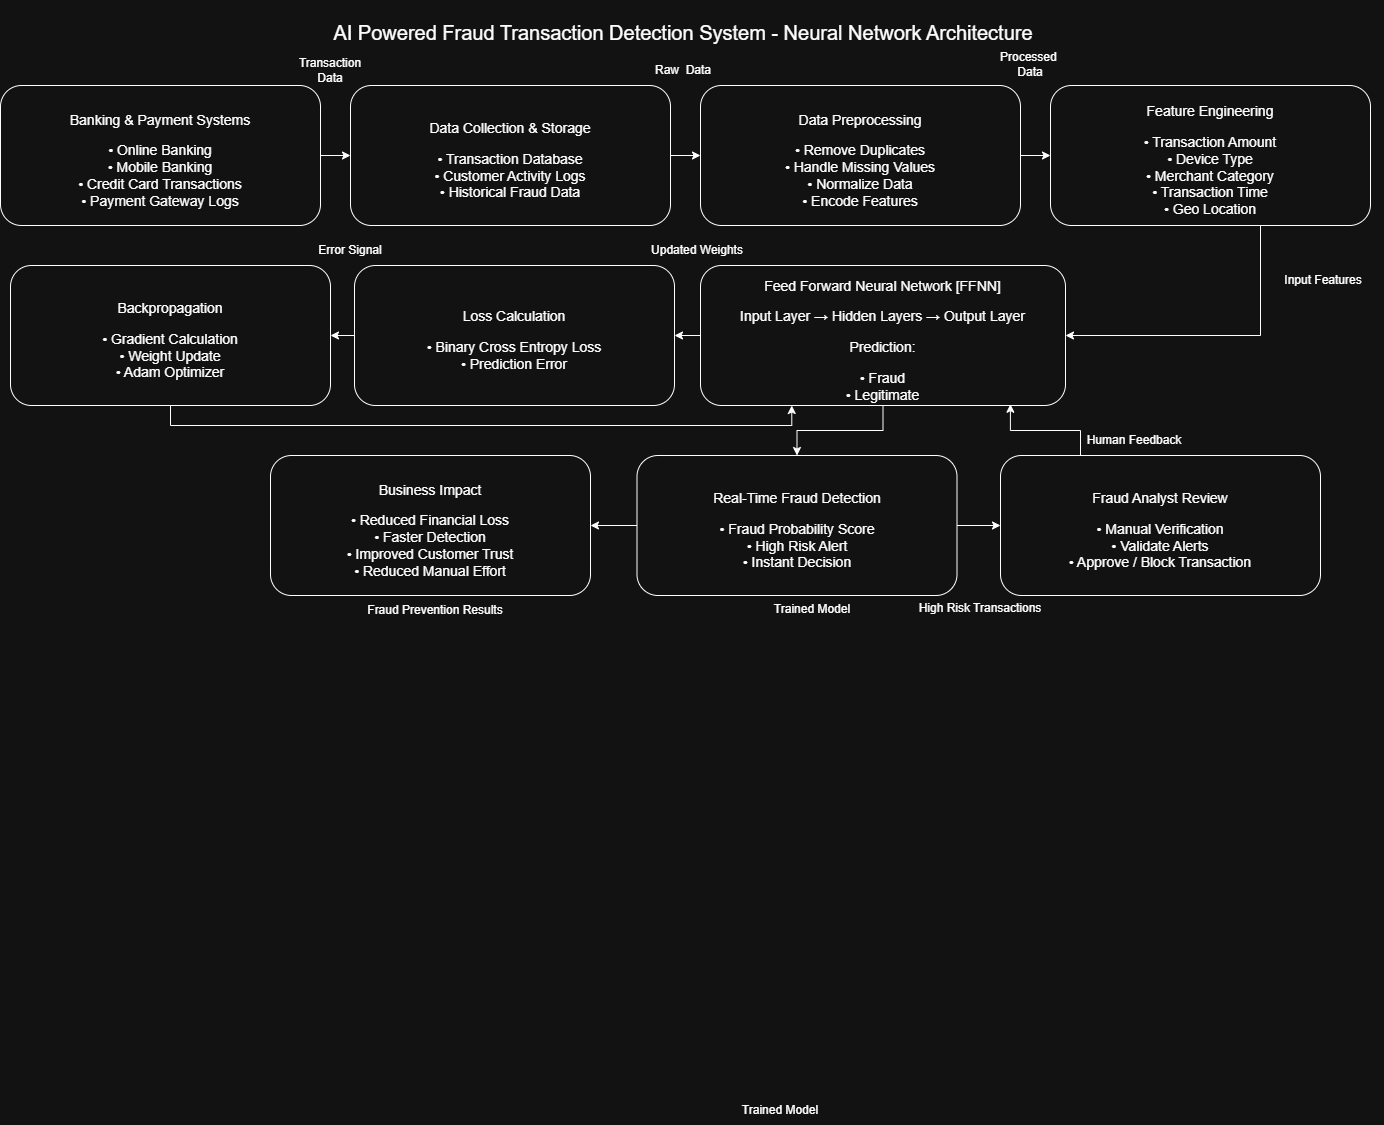

The diagram above was exported from draw.io. Its source (the exported page's mxGraphModel, read from the mxfile embedded in the PNG):
<mxGraphModel dx="2342" dy="598" grid="1" gridSize="10" guides="1" tooltips="1" connect="1" arrows="1" fold="1" page="1" pageScale="1" pageWidth="850" pageHeight="1100" math="0" shadow="0">
  <root>
    <mxCell id="0" />
    <mxCell id="1" parent="0" />
    <mxCell id="0R9P0PwVc6DbJuX6oxIZ-5" edge="1" parent="1" source="0R9P0PwVc6DbJuX6oxIZ-3" style="edgeStyle=orthogonalEdgeStyle;rounded=0;orthogonalLoop=1;jettySize=auto;html=1;" target="0R9P0PwVc6DbJuX6oxIZ-4" value="">
      <mxGeometry relative="1" as="geometry" />
    </mxCell>
    <mxCell id="0R9P0PwVc6DbJuX6oxIZ-3" parent="1" style="rounded=1;whiteSpace=wrap;html=1;spacingTop=10;fontSize=14;" value="&lt;div&gt;&lt;p&gt;Banking &amp;amp; Payment Systems&lt;/p&gt;&lt;p&gt;• Online Banking&lt;br&gt;• Mobile Banking&lt;br&gt;• Credit Card Transactions&lt;br&gt;• Payment Gateway Logs&lt;/p&gt;&lt;/div&gt;" vertex="1">
      <mxGeometry height="140" width="320" x="-800" y="280" as="geometry" />
    </mxCell>
    <mxCell id="0R9P0PwVc6DbJuX6oxIZ-7" edge="1" parent="1" source="0R9P0PwVc6DbJuX6oxIZ-4" style="edgeStyle=orthogonalEdgeStyle;rounded=0;orthogonalLoop=1;jettySize=auto;html=1;" target="0R9P0PwVc6DbJuX6oxIZ-6" value="">
      <mxGeometry relative="1" as="geometry" />
    </mxCell>
    <mxCell id="0R9P0PwVc6DbJuX6oxIZ-4" parent="1" style="rounded=1;whiteSpace=wrap;html=1;spacing=2;fontSize=14;spacingTop=10;" value="&lt;p&gt;Data Collection &amp;amp; Storage&lt;/p&gt;&lt;p&gt;• Transaction Database&lt;br&gt;• Customer Activity Logs&lt;br&gt;• Historical Fraud Data&lt;/p&gt;" vertex="1">
      <mxGeometry height="140" width="320" x="-450" y="280" as="geometry" />
    </mxCell>
    <mxCell id="0R9P0PwVc6DbJuX6oxIZ-9" edge="1" parent="1" source="0R9P0PwVc6DbJuX6oxIZ-6" style="edgeStyle=orthogonalEdgeStyle;rounded=0;orthogonalLoop=1;jettySize=auto;html=1;" target="0R9P0PwVc6DbJuX6oxIZ-8" value="">
      <mxGeometry relative="1" as="geometry" />
    </mxCell>
    <mxCell id="0R9P0PwVc6DbJuX6oxIZ-6" parent="1" style="rounded=1;whiteSpace=wrap;html=1;spacing=2;fontSize=14;spacingTop=10;" value="&lt;p&gt;Data Preprocessing&lt;/p&gt;&lt;p&gt;• Remove Duplicates&lt;br&gt;• Handle Missing Values&lt;br&gt;• Normalize Data&lt;br&gt;• Encode Features&lt;/p&gt;" vertex="1">
      <mxGeometry height="140" width="320" x="-100" y="280" as="geometry" />
    </mxCell>
    <mxCell id="0R9P0PwVc6DbJuX6oxIZ-11" edge="1" parent="1" style="edgeStyle=orthogonalEdgeStyle;rounded=0;orthogonalLoop=1;jettySize=auto;html=1;entryX=1;entryY=0.5;entryDx=0;entryDy=0;">
      <mxGeometry relative="1" as="geometry">
        <Array as="points">
          <mxPoint x="460" y="420" />
          <mxPoint x="460" y="530" />
        </Array>
        <mxPoint x="460" y="420" as="sourcePoint" />
        <mxPoint x="265" y="530" as="targetPoint" />
      </mxGeometry>
    </mxCell>
    <mxCell id="0R9P0PwVc6DbJuX6oxIZ-8" parent="1" style="rounded=1;whiteSpace=wrap;html=1;spacing=2;fontSize=14;spacingTop=10;" value="&lt;p&gt;Feature Engineering&lt;/p&gt;&lt;p&gt;• Transaction Amount&lt;br&gt;• Device Type&lt;br&gt;• Merchant Category&lt;br&gt;• Transaction Time&lt;br&gt;• Geo Location&lt;/p&gt;" vertex="1">
      <mxGeometry height="140" width="320" x="250" y="280" as="geometry" />
    </mxCell>
    <mxCell id="0R9P0PwVc6DbJuX6oxIZ-13" edge="1" parent="1" source="0R9P0PwVc6DbJuX6oxIZ-10" style="edgeStyle=orthogonalEdgeStyle;rounded=0;orthogonalLoop=1;jettySize=auto;html=1;" target="0R9P0PwVc6DbJuX6oxIZ-12" value="">
      <mxGeometry relative="1" as="geometry" />
    </mxCell>
    <mxCell id="0R9P0PwVc6DbJuX6oxIZ-19" edge="1" parent="1" source="0R9P0PwVc6DbJuX6oxIZ-10" style="edgeStyle=orthogonalEdgeStyle;rounded=0;orthogonalLoop=1;jettySize=auto;html=1;" target="0R9P0PwVc6DbJuX6oxIZ-16" value="">
      <mxGeometry relative="1" as="geometry" />
    </mxCell>
    <mxCell id="0R9P0PwVc6DbJuX6oxIZ-10" parent="1" style="rounded=1;whiteSpace=wrap;html=1;spacing=2;fontSize=14;spacingTop=10;" value="&lt;p&gt;Feed Forward Neural Network [FFNN]&lt;/p&gt;&lt;p&gt;Input Layer → Hidden Layers → Output Layer&lt;/p&gt;&lt;p&gt;Prediction:&lt;/p&gt;&lt;p&gt;• Fraud&lt;br&gt;• Legitimate&lt;/p&gt;" vertex="1">
      <mxGeometry height="140" width="365" x="-100" y="460" as="geometry" />
    </mxCell>
    <mxCell id="0R9P0PwVc6DbJuX6oxIZ-15" edge="1" parent="1" source="0R9P0PwVc6DbJuX6oxIZ-12" style="edgeStyle=orthogonalEdgeStyle;rounded=0;orthogonalLoop=1;jettySize=auto;html=1;" target="0R9P0PwVc6DbJuX6oxIZ-14" value="">
      <mxGeometry relative="1" as="geometry" />
    </mxCell>
    <mxCell id="0R9P0PwVc6DbJuX6oxIZ-12" parent="1" style="rounded=1;whiteSpace=wrap;html=1;spacing=2;fontSize=14;spacingTop=10;" value="&lt;p&gt;Loss Calculation&lt;/p&gt;&lt;p&gt;• Binary Cross Entropy Loss&lt;br&gt;• Prediction Error&lt;/p&gt;" vertex="1">
      <mxGeometry height="140" width="320" x="-446" y="460" as="geometry" />
    </mxCell>
    <mxCell id="0R9P0PwVc6DbJuX6oxIZ-18" edge="1" parent="1" source="0R9P0PwVc6DbJuX6oxIZ-14" style="edgeStyle=orthogonalEdgeStyle;rounded=0;orthogonalLoop=1;jettySize=auto;html=1;exitX=0.5;exitY=1;exitDx=0;exitDy=0;entryX=0.25;entryY=1;entryDx=0;entryDy=0;" target="0R9P0PwVc6DbJuX6oxIZ-10">
      <mxGeometry relative="1" as="geometry">
        <mxPoint x="60" y="680" as="targetPoint" />
      </mxGeometry>
    </mxCell>
    <mxCell id="0R9P0PwVc6DbJuX6oxIZ-14" parent="1" style="rounded=1;whiteSpace=wrap;html=1;spacing=2;fontSize=14;spacingTop=10;" value="&lt;p&gt;Backpropagation&lt;/p&gt;&lt;p&gt;• Gradient Calculation&lt;br&gt;• Weight Update&lt;br&gt;• Adam Optimizer&lt;/p&gt;" vertex="1">
      <mxGeometry height="140" width="320" x="-790" y="460" as="geometry" />
    </mxCell>
    <mxCell id="0R9P0PwVc6DbJuX6oxIZ-22" edge="1" parent="1" source="0R9P0PwVc6DbJuX6oxIZ-16" style="edgeStyle=orthogonalEdgeStyle;rounded=0;orthogonalLoop=1;jettySize=auto;html=1;" target="0R9P0PwVc6DbJuX6oxIZ-21" value="">
      <mxGeometry relative="1" as="geometry" />
    </mxCell>
    <mxCell id="0R9P0PwVc6DbJuX6oxIZ-26" edge="1" parent="1" source="0R9P0PwVc6DbJuX6oxIZ-16" style="edgeStyle=orthogonalEdgeStyle;rounded=0;orthogonalLoop=1;jettySize=auto;html=1;" target="0R9P0PwVc6DbJuX6oxIZ-25" value="">
      <mxGeometry relative="1" as="geometry" />
    </mxCell>
    <mxCell id="0R9P0PwVc6DbJuX6oxIZ-16" parent="1" style="rounded=1;whiteSpace=wrap;html=1;spacing=2;fontSize=14;spacingTop=10;" value="&lt;p&gt;Real-Time Fraud Detection&lt;/p&gt;&lt;p&gt;• Fraud Probability Score&lt;br&gt;• High Risk Alert&lt;br&gt;• Instant Decision&lt;/p&gt;" vertex="1">
      <mxGeometry height="140" width="320" x="-163.5" y="650" as="geometry" />
    </mxCell>
    <mxCell id="0R9P0PwVc6DbJuX6oxIZ-24" edge="1" parent="1" source="0R9P0PwVc6DbJuX6oxIZ-21" style="edgeStyle=orthogonalEdgeStyle;rounded=0;orthogonalLoop=1;jettySize=auto;html=1;exitX=0.25;exitY=0;exitDx=0;exitDy=0;entryX=0.849;entryY=0.991;entryDx=0;entryDy=0;entryPerimeter=0;" target="0R9P0PwVc6DbJuX6oxIZ-10">
      <mxGeometry relative="1" as="geometry">
        <mxPoint x="210" y="610" as="targetPoint" />
      </mxGeometry>
    </mxCell>
    <mxCell id="0R9P0PwVc6DbJuX6oxIZ-21" parent="1" style="rounded=1;whiteSpace=wrap;html=1;spacing=2;fontSize=14;spacingTop=10;" value="&lt;p&gt;Fraud Analyst Review&lt;/p&gt;&lt;p&gt;• Manual Verification&lt;br&gt;• Validate Alerts&lt;br&gt;• Approve / Block Transaction&lt;/p&gt;" vertex="1">
      <mxGeometry height="140" width="320" x="200" y="650" as="geometry" />
    </mxCell>
    <mxCell id="0R9P0PwVc6DbJuX6oxIZ-25" parent="1" style="rounded=1;whiteSpace=wrap;html=1;spacing=2;fontSize=14;spacingTop=10;" value="&lt;p&gt;Business Impact&lt;/p&gt;&lt;p&gt;• Reduced Financial Loss&lt;br&gt;• Faster Detection&lt;br&gt;• Improved Customer Trust&lt;br&gt;• Reduced Manual Effort&lt;/p&gt;" vertex="1">
      <mxGeometry height="140" width="320" x="-530" y="650" as="geometry" />
    </mxCell>
    <mxCell id="0R9P0PwVc6DbJuX6oxIZ-27" parent="1" style="text;html=1;whiteSpace=wrap;strokeColor=none;fillColor=none;align=center;verticalAlign=middle;rounded=0;fontSize=20;" value="&lt;p&gt;AI Powered Fraud Transaction Detection System - Neural Network Architecture&lt;/p&gt;" vertex="1">
      <mxGeometry height="30" width="740" x="-487" y="212" as="geometry" />
    </mxCell>
    <mxCell id="0R9P0PwVc6DbJuX6oxIZ-28" parent="1" style="text;html=1;whiteSpace=wrap;strokeColor=none;fillColor=none;align=center;verticalAlign=middle;rounded=0;" value="Transaction Data" vertex="1">
      <mxGeometry height="30" width="60" x="-500" y="250" as="geometry" />
    </mxCell>
    <mxCell id="0R9P0PwVc6DbJuX6oxIZ-29" parent="1" style="text;html=1;whiteSpace=wrap;strokeColor=none;fillColor=none;align=center;verticalAlign=middle;rounded=0;" value="Raw&amp;nbsp; Data" vertex="1">
      <mxGeometry height="30" width="60" x="-147" y="250" as="geometry" />
    </mxCell>
    <mxCell id="0R9P0PwVc6DbJuX6oxIZ-30" parent="1" style="text;html=1;whiteSpace=wrap;strokeColor=none;fillColor=none;align=center;verticalAlign=middle;rounded=0;" value="Processed&amp;nbsp; Data" vertex="1">
      <mxGeometry height="30" width="60" x="200" y="244" as="geometry" />
    </mxCell>
    <mxCell id="0R9P0PwVc6DbJuX6oxIZ-31" parent="1" style="text;html=1;whiteSpace=wrap;strokeColor=none;fillColor=none;align=center;verticalAlign=middle;rounded=0;" value="Input Features" vertex="1">
      <mxGeometry height="30" width="120" x="463" y="460" as="geometry" />
    </mxCell>
    <mxCell id="0R9P0PwVc6DbJuX6oxIZ-32" parent="1" style="text;html=1;whiteSpace=wrap;strokeColor=none;fillColor=none;align=center;verticalAlign=middle;rounded=0;" value="Updated Weights" vertex="1">
      <mxGeometry height="30" width="120" x="-163.5" y="430" as="geometry" />
    </mxCell>
    <mxCell id="0R9P0PwVc6DbJuX6oxIZ-33" parent="1" style="text;html=1;whiteSpace=wrap;strokeColor=none;fillColor=none;align=center;verticalAlign=middle;rounded=0;" value="Error Signal" vertex="1">
      <mxGeometry height="30" width="120" x="-510" y="430" as="geometry" />
    </mxCell>
    <mxCell id="0R9P0PwVc6DbJuX6oxIZ-34" parent="1" style="text;html=1;whiteSpace=wrap;strokeColor=none;fillColor=none;align=center;verticalAlign=middle;rounded=0;" value="Trained Model" vertex="1">
      <mxGeometry height="30" width="120" x="-48" y="789" as="geometry" />
    </mxCell>
    <mxCell id="0R9P0PwVc6DbJuX6oxIZ-35" parent="1" style="text;html=1;whiteSpace=wrap;strokeColor=none;fillColor=none;align=center;verticalAlign=middle;rounded=0;" value="Trained Model" vertex="1">
      <mxGeometry height="30" width="120" x="-80" y="1290" as="geometry" />
    </mxCell>
    <mxCell id="0R9P0PwVc6DbJuX6oxIZ-36" parent="1" style="text;html=1;whiteSpace=wrap;strokeColor=none;fillColor=none;align=center;verticalAlign=middle;rounded=0;" value="Fraud Prevention Results" vertex="1">
      <mxGeometry height="30" width="150" x="-440" y="790" as="geometry" />
    </mxCell>
    <mxCell id="0R9P0PwVc6DbJuX6oxIZ-37" parent="1" style="text;html=1;whiteSpace=wrap;strokeColor=none;fillColor=none;align=center;verticalAlign=middle;rounded=0;" value="High Risk Transactions" vertex="1">
      <mxGeometry height="30" width="150" x="105" y="788" as="geometry" />
    </mxCell>
    <mxCell id="0R9P0PwVc6DbJuX6oxIZ-38" parent="1" style="text;html=1;whiteSpace=wrap;strokeColor=none;fillColor=none;align=center;verticalAlign=middle;rounded=0;" value="Human Feedback" vertex="1">
      <mxGeometry height="30" width="158" x="255" y="620" as="geometry" />
    </mxCell>
  </root>
</mxGraphModel>